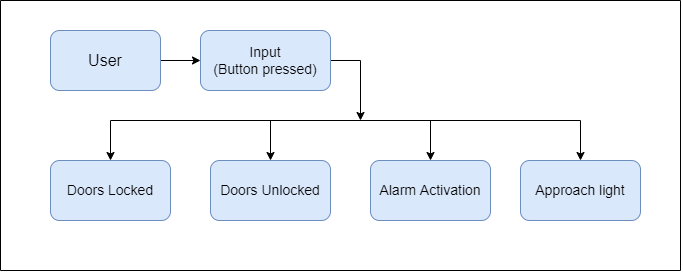

The diagram above was exported from draw.io. Its source (the exported page's mxGraphModel, read from the mxfile embedded in the PNG):
<mxGraphModel dx="1117" dy="683" grid="1" gridSize="10" guides="1" tooltips="1" connect="1" arrows="1" fold="1" page="1" pageScale="1" pageWidth="1654" pageHeight="1169" background="#FFFFFF" math="0" shadow="0">
  <root>
    <mxCell id="0" />
    <mxCell id="1" parent="0" />
    <mxCell id="6CUnN5jxHU6cUm5-ERPQ-16" style="edgeStyle=orthogonalEdgeStyle;rounded=0;orthogonalLoop=1;jettySize=auto;html=1;exitX=1;exitY=0.5;exitDx=0;exitDy=0;fontSize=14;" edge="1" parent="1" source="6CUnN5jxHU6cUm5-ERPQ-1">
      <mxGeometry relative="1" as="geometry">
        <mxPoint x="480" y="119.99999999999989" as="targetPoint" />
      </mxGeometry>
    </mxCell>
    <mxCell id="6CUnN5jxHU6cUm5-ERPQ-1" value="&lt;font style=&quot;font-size: 14px&quot;&gt;Input&lt;br&gt;(Button pressed)&lt;br&gt;&lt;/font&gt;" style="rounded=1;whiteSpace=wrap;html=1;fillColor=#dae8fc;strokeColor=#6c8ebf;" vertex="1" parent="1">
      <mxGeometry x="320" y="30" width="130" height="60" as="geometry" />
    </mxCell>
    <mxCell id="6CUnN5jxHU6cUm5-ERPQ-2" value="&lt;font style=&quot;font-size: 14px&quot;&gt;Doors Locked&lt;/font&gt;" style="rounded=1;whiteSpace=wrap;html=1;fillColor=#dae8fc;strokeColor=#6c8ebf;" vertex="1" parent="1">
      <mxGeometry x="170" y="160" width="120" height="60" as="geometry" />
    </mxCell>
    <mxCell id="6CUnN5jxHU6cUm5-ERPQ-3" value="&lt;font style=&quot;font-size: 14px&quot;&gt;Doors Unlocked&lt;/font&gt;" style="rounded=1;whiteSpace=wrap;html=1;fillColor=#dae8fc;strokeColor=#6c8ebf;" vertex="1" parent="1">
      <mxGeometry x="330" y="160" width="120" height="60" as="geometry" />
    </mxCell>
    <mxCell id="6CUnN5jxHU6cUm5-ERPQ-4" value="&lt;font style=&quot;font-size: 14px&quot;&gt;Alarm Activation&lt;/font&gt;" style="rounded=1;whiteSpace=wrap;html=1;fillColor=#dae8fc;strokeColor=#6c8ebf;" vertex="1" parent="1">
      <mxGeometry x="490" y="160" width="120" height="60" as="geometry" />
    </mxCell>
    <mxCell id="6CUnN5jxHU6cUm5-ERPQ-5" value="&lt;font style=&quot;font-size: 14px&quot;&gt;Approach light&lt;/font&gt;" style="rounded=1;whiteSpace=wrap;html=1;fillColor=#dae8fc;strokeColor=#6c8ebf;" vertex="1" parent="1">
      <mxGeometry x="640" y="160" width="120" height="60" as="geometry" />
    </mxCell>
    <mxCell id="6CUnN5jxHU6cUm5-ERPQ-7" style="edgeStyle=orthogonalEdgeStyle;rounded=0;orthogonalLoop=1;jettySize=auto;html=1;exitX=1;exitY=0.5;exitDx=0;exitDy=0;entryX=0;entryY=0.5;entryDx=0;entryDy=0;fontSize=14;" edge="1" parent="1" source="6CUnN5jxHU6cUm5-ERPQ-6" target="6CUnN5jxHU6cUm5-ERPQ-1">
      <mxGeometry relative="1" as="geometry" />
    </mxCell>
    <mxCell id="6CUnN5jxHU6cUm5-ERPQ-6" value="&lt;font size=&quot;3&quot;&gt;User&lt;/font&gt;" style="rounded=1;whiteSpace=wrap;html=1;fillColor=#dae8fc;strokeColor=#6c8ebf;" vertex="1" parent="1">
      <mxGeometry x="170" y="30" width="110" height="60" as="geometry" />
    </mxCell>
    <mxCell id="6CUnN5jxHU6cUm5-ERPQ-10" value="" style="endArrow=none;html=1;rounded=0;fontSize=14;" edge="1" parent="1">
      <mxGeometry width="50" height="50" relative="1" as="geometry">
        <mxPoint x="230" y="120" as="sourcePoint" />
        <mxPoint x="700" y="120" as="targetPoint" />
      </mxGeometry>
    </mxCell>
    <mxCell id="6CUnN5jxHU6cUm5-ERPQ-11" value="" style="endArrow=classic;html=1;rounded=0;fontSize=14;entryX=0.5;entryY=0;entryDx=0;entryDy=0;" edge="1" parent="1" target="6CUnN5jxHU6cUm5-ERPQ-2">
      <mxGeometry width="50" height="50" relative="1" as="geometry">
        <mxPoint x="230" y="120" as="sourcePoint" />
        <mxPoint x="210" y="110" as="targetPoint" />
      </mxGeometry>
    </mxCell>
    <mxCell id="6CUnN5jxHU6cUm5-ERPQ-12" value="" style="endArrow=classic;html=1;rounded=0;fontSize=14;entryX=0.5;entryY=0;entryDx=0;entryDy=0;" edge="1" parent="1" target="6CUnN5jxHU6cUm5-ERPQ-5">
      <mxGeometry width="50" height="50" relative="1" as="geometry">
        <mxPoint x="700" y="120" as="sourcePoint" />
        <mxPoint x="780" y="70" as="targetPoint" />
      </mxGeometry>
    </mxCell>
    <mxCell id="6CUnN5jxHU6cUm5-ERPQ-14" value="" style="endArrow=classic;html=1;rounded=0;fontSize=14;entryX=0.5;entryY=0;entryDx=0;entryDy=0;" edge="1" parent="1" target="6CUnN5jxHU6cUm5-ERPQ-4">
      <mxGeometry width="50" height="50" relative="1" as="geometry">
        <mxPoint x="550" y="120" as="sourcePoint" />
        <mxPoint x="650" y="60" as="targetPoint" />
      </mxGeometry>
    </mxCell>
    <mxCell id="6CUnN5jxHU6cUm5-ERPQ-15" value="" style="endArrow=classic;html=1;rounded=0;fontSize=14;entryX=0.5;entryY=0;entryDx=0;entryDy=0;" edge="1" parent="1" target="6CUnN5jxHU6cUm5-ERPQ-3">
      <mxGeometry width="50" height="50" relative="1" as="geometry">
        <mxPoint x="390" y="120" as="sourcePoint" />
        <mxPoint x="420" y="130" as="targetPoint" />
      </mxGeometry>
    </mxCell>
    <mxCell id="6CUnN5jxHU6cUm5-ERPQ-17" value="" style="endArrow=none;html=1;rounded=0;fontSize=14;" edge="1" parent="1">
      <mxGeometry width="50" height="50" relative="1" as="geometry">
        <mxPoint x="120" y="270" as="sourcePoint" />
        <mxPoint x="120" as="targetPoint" />
      </mxGeometry>
    </mxCell>
    <mxCell id="6CUnN5jxHU6cUm5-ERPQ-18" value="" style="endArrow=none;html=1;rounded=0;fontSize=14;" edge="1" parent="1">
      <mxGeometry width="50" height="50" relative="1" as="geometry">
        <mxPoint x="120" y="270" as="sourcePoint" />
        <mxPoint x="800" y="270" as="targetPoint" />
      </mxGeometry>
    </mxCell>
    <mxCell id="6CUnN5jxHU6cUm5-ERPQ-19" value="" style="endArrow=none;html=1;rounded=0;fontSize=14;" edge="1" parent="1">
      <mxGeometry width="50" height="50" relative="1" as="geometry">
        <mxPoint x="800" y="270" as="sourcePoint" />
        <mxPoint x="800" as="targetPoint" />
      </mxGeometry>
    </mxCell>
    <mxCell id="6CUnN5jxHU6cUm5-ERPQ-20" value="" style="endArrow=none;html=1;rounded=0;fontSize=14;" edge="1" parent="1">
      <mxGeometry width="50" height="50" relative="1" as="geometry">
        <mxPoint x="120" as="sourcePoint" />
        <mxPoint x="800" as="targetPoint" />
      </mxGeometry>
    </mxCell>
  </root>
</mxGraphModel>